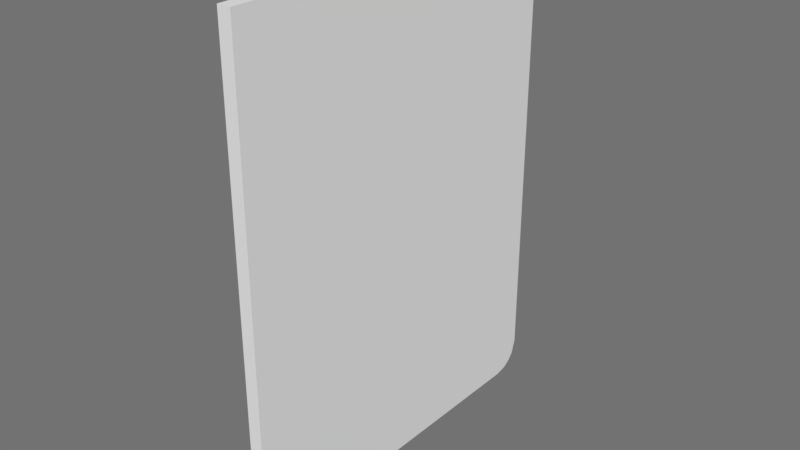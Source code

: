# Source: compbook_cover.blend  (saved by Blender 2.78.0; exported with 4.5.12 LTS)
import bpy
from mathutils import Matrix  # noqa: F401  (used for matrix-valued properties, if any)

bpy.ops.wm.read_factory_settings(use_empty=True)
scene = bpy.context.scene
scene.name = 'Scene'

# ---- collections
col_collection_1 = bpy.data.collections.new('Collection 1'); scene.collection.children.link(col_collection_1)

# ---- materials (node trees are filled in below, after node groups)
mat_material_003 = bpy.data.materials.new('Material.003')
mat_material_003.alpha_threshold = 0.0
mat_material_003.use_transparent_shadow = False
mat_material_003.roughness = 0.5

# ---- material node trees

# ---- world
world_world = bpy.data.worlds.new('World'); scene.world = world_world
world_world.color = (0.1679, 0.1679, 0.1679)
world_world.use_sun_shadow = False
world_world.sun_shadow_jitter_overblur = 0.0
world_world.cycles.sampling_method = 'MANUAL'

# ---- meshes
me_cube = bpy.data.meshes.new('Cube')
me_cube.from_pydata([(-0.02459, 0.9257, -1.215), (-0.02459, -0.976, -1.257), (0.04476, -0.976, -1.257), (0.04476, 0.9257, -1.215), (-0.02459, 0.9257, 1.215), (-0.02459, -0.976, 1.257), (0.04476, -0.976, 1.257), (0.04476, 0.9257, 1.215), (-0.02459, 0.8202, -1.257), (-0.02459, 0.9752, -1.107), (0.04476, 0.8202, -1.257), (0.04476, 0.9752, -1.107), (-0.02459, 0.8202, 1.257), (-0.02459, 0.9752, 1.107), (0.04476, 0.8202, 1.257), (0.04476, 0.9752, 1.107), (-0.02459, 0.886, -1.242), (-0.02459, 0.9531, -1.18), (0.04476, 0.886, -1.242), (0.04476, 0.9531, -1.18), (-0.02459, 0.886, 1.242), (-0.02459, 0.9531, 1.18), (0.04476, 0.886, 1.242), (0.04476, 0.9531, 1.18)], [], [(0, 3, 18, 16), (4, 20, 22, 7), (0, 16, 8, 1, 5, 12, 20, 4, 21, 13, 9, 17), (1, 2, 6, 5), (2, 10, 18, 3, 19, 11, 15, 23, 7, 22, 14, 6), (19, 3, 0, 17), (8, 10, 2, 1), (4, 7, 23, 21), (13, 15, 11, 9), (12, 5, 6, 14), (16, 18, 10, 8), (11, 19, 17, 9), (21, 23, 15, 13), (20, 12, 14, 22)])
_uv = me_cube.uv_layers.new(name='UVMap')
_uv.uv.foreach_set('vector', [0.6833, 0.2436, 0.6833, 0.263, 0.6907, 0.263, 0.6907, 0.2436, 0.3113, 0.2436, 0.3039, 0.2436, 0.3039, 0.263, 0.3113, 0.263, 0.9584, 0.3822, 0.9492, 0.3759, 0.934, 0.3727, 0.5092, 0.3727, 0.5092, 0.9673, 0.934, 0.9673, 0.9495, 0.9638, 0.9596, 0.9567, 0.9691, 0.9447, 0.9772, 0.9174, 0.9702, 0.4068, 0.9648, 0.3901, 0.9742, 0.296, 0.9742, 0.2765, 0.5931, 0.2765, 0.5931, 0.296, 0.02664, 0.3722, 0.4514, 0.3722, 0.467, 0.3758, 0.477, 0.3828, 0.4865, 0.3948, 0.4946, 0.4221, 0.4876, 0.9327, 0.4823, 0.9494, 0.4759, 0.9573, 0.4666, 0.9636, 0.4514, 0.9668, 0.02664, 0.9668, 0.6767, 0.263, 0.6833, 0.263, 0.6833, 0.2436, 0.6767, 0.2436, 0.7009, 0.2436, 0.7009, 0.263, 0.9738, 0.2644, 0.9732, 0.2436, 0.3113, 0.2436, 0.3113, 0.263, 0.318, 0.263, 0.318, 0.2436, 0.3295, 0.2436, 0.3295, 0.263, 0.6651, 0.263, 0.6651, 0.2436, 0.2937, 0.2436, 0.02147, 0.2436, 0.02147, 0.263, 0.2937, 0.263, 0.6907, 0.2436, 0.6907, 0.263, 0.7009, 0.263, 0.7009, 0.2436, 0.6651, 0.263, 0.6767, 0.263, 0.6767, 0.2436, 0.6651, 0.2436, 0.318, 0.2436, 0.318, 0.263, 0.3295, 0.263, 0.3295, 0.2436, 0.3039, 0.2436, 0.2937, 0.2436, 0.2937, 0.263, 0.3039, 0.263])
me_cube.materials.append(mat_material_003)
me_cube.use_remesh_preserve_volume = False
me_cube.use_remesh_preserve_attributes = False
me_cube.use_mirror_vertex_groups = False
me_cube.update()

# ---- objects
ob_cube = bpy.data.objects.new('Cube', me_cube)

# ---- transforms, parenting, visibility, modifiers, constraints
ob_cube.location = (0.0, 0.0, 0.0)
ob_cube.lock_rotations_4d = False
ob_cube.empty_display_type = 'ARROWS'
ob_cube.lineart.crease_threshold = 0.0

# ---- collection membership
col_collection_1.objects.link(ob_cube)

# ---- scene / render settings (as saved in the file)
scene.frame_start = 1; scene.frame_end = 250; scene.frame_set(1)
scene.render.engine = 'BLENDER_EEVEE_NEXT'
scene.render.resolution_percentage = 50
scene.render.dither_intensity = 0.0
scene.cycles.use_denoising = False
scene.cycles.samples = 128
scene.cycles.sampling_pattern = 'TABULATED_SOBOL'
scene.cycles.light_sampling_threshold = 0.0
scene.cycles.use_adaptive_sampling = False
scene.cycles.use_light_tree = False
scene.cycles.blur_glossy = 0.0
scene.cycles.sample_clamp_indirect = 0.0
scene.view_settings.view_transform = 'Standard'
bpy.context.view_layer.update()

# ---- added for rendering (the .blend has no active camera and no usable light): camera, sun
cam_auto = bpy.data.cameras.new('AutoCamera')
cam_auto.lens = 50.0
cam_auto.sensor_width = 36.0
cam_auto.clip_end = 1000.0
ob_auto_camera = bpy.data.objects.new('AutoCamera', cam_auto)
scene.collection.objects.link(ob_auto_camera)
ob_auto_camera.location = (2.95538, -3.53479, 2.35623)
ob_auto_camera.rotation_euler = (1.09748, -7.21219e-08, 0.694738)
scene.camera = ob_auto_camera
light_auto_sun = bpy.data.lights.new('AutoSun', 'SUN')
light_auto_sun.energy = 3.0
light_auto_sun.angle = 0.0523599
ob_auto_sun = bpy.data.objects.new('AutoSun', light_auto_sun)
scene.collection.objects.link(ob_auto_sun)
ob_auto_sun.rotation_euler = (0.872665, 0.174533, 0.523599)
bpy.context.view_layer.update()
